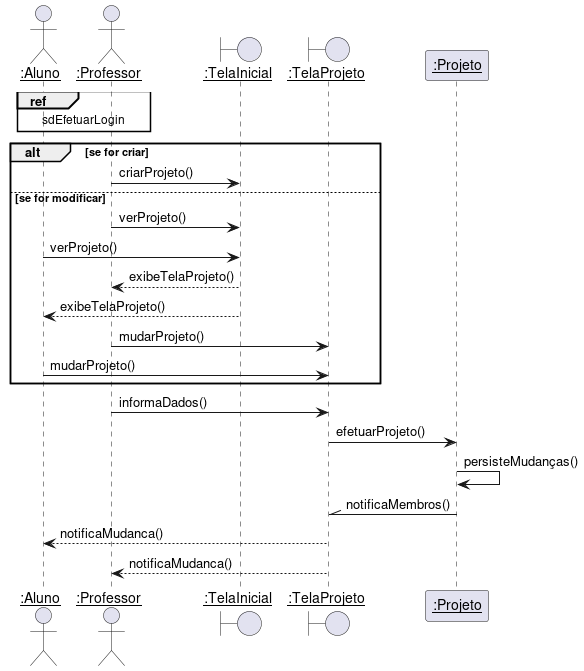

The diagram above was rendered by PlantUML. Its source (embedded in the PNG):
@startuml
skinparam sequenceParticipant underline

actor ":Aluno" as Aluno
actor ":Professor" as Professor
boundary ":TelaInicial" as TelaInicial
boundary ":TelaProjeto" as TelaProjeto
participant ":Projeto" as Projeto

ref over Aluno, Professor : sdEfetuarLogin

alt se for criar
    Professor -> TelaInicial : criarProjeto()
else se for modificar
    Professor -> TelaInicial : verProjeto()
    Aluno -> TelaInicial : verProjeto()
    TelaInicial --> Professor : exibeTelaProjeto()
    TelaInicial --> Aluno : exibeTelaProjeto()
    Professor -> TelaProjeto : mudarProjeto()
    Aluno -> TelaProjeto : mudarProjeto()
end
Professor -> TelaProjeto : informaDados()
TelaProjeto -> Projeto : efetuarProjeto()
Projeto -> Projeto : persisteMudanças()
Projeto -\\ TelaProjeto : notificaMembros()
TelaProjeto --> Aluno : notificaMudanca()
TelaProjeto --> Professor : notificaMudanca()
@enduml